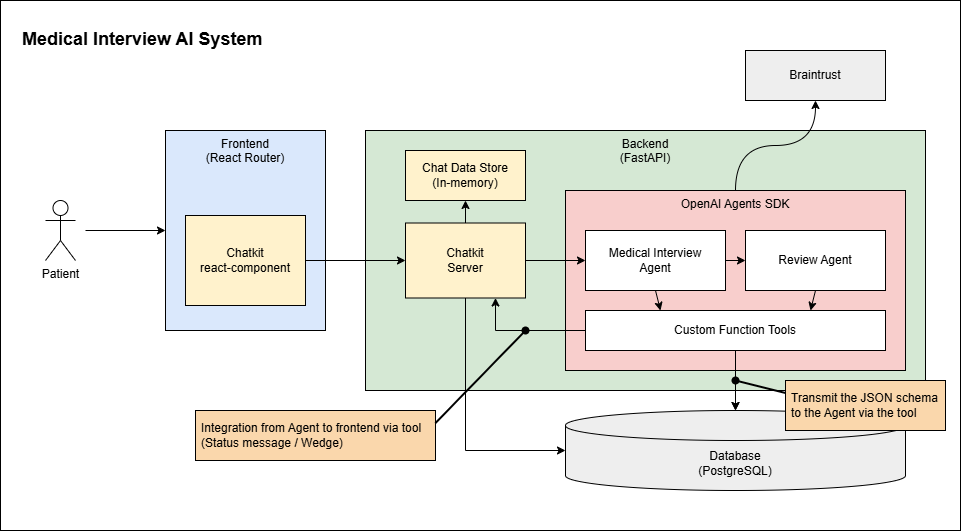

The diagram above was exported from draw.io. Its source (the exported page's mxGraphModel, read from the mxfile embedded in the PNG):
<mxGraphModel dx="1123" dy="644" grid="1" gridSize="10" guides="1" tooltips="1" connect="1" arrows="1" fold="1" page="1" pageScale="1" pageWidth="1169" pageHeight="827" math="0" shadow="0">
  <root>
    <mxCell id="0" />
    <mxCell id="1" parent="0" />
    <mxCell id="uYC2cmHXPNuJY85TJO2l-2" parent="1" style="rounded=1;whiteSpace=wrap;html=1;arcSize=0;verticalAlign=top;align=left;fontSize=18;fontStyle=1" value="&lt;div&gt;&lt;span style=&quot;background-color: transparent; color: light-dark(rgb(0, 0, 0), rgb(255, 255, 255));&quot;&gt;&lt;br&gt;&lt;/span&gt;&lt;/div&gt;&lt;div&gt;&lt;span style=&quot;background-color: transparent; color: light-dark(rgb(0, 0, 0), rgb(255, 255, 255));&quot;&gt;&amp;nbsp; &amp;nbsp; Medical Interview AI System&lt;/span&gt;&lt;/div&gt;" vertex="1">
      <mxGeometry height="530" width="960" x="105" y="130" as="geometry" />
    </mxCell>
    <mxCell id="UtvgzLeIHrT180jhLTfj-1" parent="1" style="rounded=0;whiteSpace=wrap;html=1;verticalAlign=top;fillColor=#dae8fc;strokeColor=#000000;" value="Frontend&lt;br&gt;(React Router)" vertex="1">
      <mxGeometry height="200" width="160" x="270" y="260" as="geometry" />
    </mxCell>
    <mxCell id="UtvgzLeIHrT180jhLTfj-20" edge="1" parent="1" style="edgeStyle=orthogonalEdgeStyle;rounded=0;orthogonalLoop=1;jettySize=auto;html=1;entryX=0;entryY=0.5;entryDx=0;entryDy=0;" target="UtvgzLeIHrT180jhLTfj-1">
      <mxGeometry relative="1" as="geometry">
        <mxPoint x="190" y="360" as="sourcePoint" />
      </mxGeometry>
    </mxCell>
    <mxCell id="UtvgzLeIHrT180jhLTfj-2" parent="1" style="shape=umlActor;verticalLabelPosition=bottom;verticalAlign=top;html=1;outlineConnect=0;" value="Patient" vertex="1">
      <mxGeometry height="60" width="30" x="150" y="330" as="geometry" />
    </mxCell>
    <mxCell id="UtvgzLeIHrT180jhLTfj-7" parent="1" style="rounded=0;whiteSpace=wrap;html=1;verticalAlign=top;fillColor=#d5e8d4;strokeColor=#000000;fontStyle=0" value="Backend&lt;br&gt;(FastAPI)" vertex="1">
      <mxGeometry height="260" width="560" x="470" y="260" as="geometry" />
    </mxCell>
    <mxCell id="UtvgzLeIHrT180jhLTfj-6" parent="1" style="rounded=0;whiteSpace=wrap;html=1;fillColor=#fff2cc;strokeColor=#000000;" value="Chatkit&lt;br&gt;Server" vertex="1">
      <mxGeometry height="75" width="120" x="510" y="352.5" as="geometry" />
    </mxCell>
    <mxCell id="UtvgzLeIHrT180jhLTfj-8" parent="1" style="rounded=0;whiteSpace=wrap;html=1;verticalAlign=top;fillColor=#f8cecc;strokeColor=default;" value="OpenAI Agents SDK" vertex="1">
      <mxGeometry height="180" width="340" x="670" y="320" as="geometry" />
    </mxCell>
    <mxCell id="UtvgzLeIHrT180jhLTfj-10" parent="1" style="rounded=0;whiteSpace=wrap;html=1;" value="Review Agent" vertex="1">
      <mxGeometry height="60" width="140" x="850" y="360" as="geometry" />
    </mxCell>
    <mxCell id="UtvgzLeIHrT180jhLTfj-11" parent="1" style="shape=cylinder3;whiteSpace=wrap;html=1;boundedLbl=1;backgroundOutline=1;size=15;fillColor=#EEEEEE;" value="Database&lt;div&gt;(PostgreSQL)&lt;/div&gt;" vertex="1">
      <mxGeometry height="80" width="340" x="670" y="540" as="geometry" />
    </mxCell>
    <mxCell id="UtvgzLeIHrT180jhLTfj-13" parent="1" style="rounded=0;whiteSpace=wrap;html=1;" value="Medical Interview&lt;br&gt;Agent" vertex="1">
      <mxGeometry height="60" width="140" x="690" y="360" as="geometry" />
    </mxCell>
    <mxCell id="UtvgzLeIHrT180jhLTfj-14" edge="1" parent="1" source="UtvgzLeIHrT180jhLTfj-6" style="endArrow=classic;html=1;rounded=0;exitX=1;exitY=0.5;exitDx=0;exitDy=0;entryX=0;entryY=0.5;entryDx=0;entryDy=0;" target="UtvgzLeIHrT180jhLTfj-13" value="">
      <mxGeometry height="50" relative="1" width="50" as="geometry">
        <mxPoint x="660" y="460" as="sourcePoint" />
        <mxPoint x="710" y="410" as="targetPoint" />
      </mxGeometry>
    </mxCell>
    <mxCell id="UtvgzLeIHrT180jhLTfj-17" parent="1" style="rounded=0;whiteSpace=wrap;html=1;fillColor=#fff2cc;strokeColor=#000000;" value="Chatkit&lt;br&gt;react-component" vertex="1">
      <mxGeometry height="90" width="120" x="290" y="345" as="geometry" />
    </mxCell>
    <mxCell id="UtvgzLeIHrT180jhLTfj-18" edge="1" parent="1" source="UtvgzLeIHrT180jhLTfj-17" style="endArrow=classic;html=1;rounded=0;exitX=1;exitY=0.5;exitDx=0;exitDy=0;entryX=0;entryY=0.5;entryDx=0;entryDy=0;" target="UtvgzLeIHrT180jhLTfj-6" value="">
      <mxGeometry height="50" relative="1" width="50" as="geometry">
        <mxPoint x="410" y="460" as="sourcePoint" />
        <mxPoint x="470" y="460" as="targetPoint" />
      </mxGeometry>
    </mxCell>
    <mxCell id="uYC2cmHXPNuJY85TJO2l-24" edge="1" parent="1" source="uYC2cmHXPNuJY85TJO2l-3" style="edgeStyle=orthogonalEdgeStyle;rounded=0;orthogonalLoop=1;jettySize=auto;html=1;" target="UtvgzLeIHrT180jhLTfj-11" value="">
      <mxGeometry relative="1" as="geometry" />
    </mxCell>
    <mxCell id="uYC2cmHXPNuJY85TJO2l-3" parent="1" style="rounded=0;whiteSpace=wrap;spacing=0;html=1;verticalAlign=middle;convertToSvg=0;" value="Custom Function Tools" vertex="1">
      <mxGeometry height="40" width="300" x="690" y="440" as="geometry" />
    </mxCell>
    <mxCell id="uYC2cmHXPNuJY85TJO2l-5" edge="1" parent="1" source="UtvgzLeIHrT180jhLTfj-13" style="endArrow=classic;html=1;rounded=0;exitX=0.5;exitY=1;exitDx=0;exitDy=0;entryX=0.25;entryY=0;entryDx=0;entryDy=0;" target="uYC2cmHXPNuJY85TJO2l-3" value="">
      <mxGeometry height="50" relative="1" width="50" as="geometry">
        <mxPoint x="759.58" y="388" as="sourcePoint" />
        <mxPoint x="759.58" y="440" as="targetPoint" />
      </mxGeometry>
    </mxCell>
    <mxCell id="uYC2cmHXPNuJY85TJO2l-6" edge="1" parent="1" source="uYC2cmHXPNuJY85TJO2l-3" style="endArrow=classic;html=1;rounded=0;exitX=0;exitY=0.5;exitDx=0;exitDy=0;entryX=0.75;entryY=1;entryDx=0;entryDy=0;edgeStyle=orthogonalEdgeStyle;" target="UtvgzLeIHrT180jhLTfj-6" value="">
      <mxGeometry height="50" relative="1" width="50" as="geometry">
        <mxPoint x="860" y="500" as="sourcePoint" />
        <mxPoint x="780" y="552" as="targetPoint" />
      </mxGeometry>
    </mxCell>
    <mxCell id="uYC2cmHXPNuJY85TJO2l-8" edge="1" parent="1" source="uYC2cmHXPNuJY85TJO2l-3" style="endArrow=classic;html=1;rounded=0;exitX=0.5;exitY=1;exitDx=0;exitDy=0;entryX=0.5;entryY=0;entryDx=0;entryDy=0;entryPerimeter=0;" target="UtvgzLeIHrT180jhLTfj-11" value="">
      <mxGeometry height="50" relative="1" width="50" as="geometry">
        <mxPoint x="750" y="450" as="sourcePoint" />
        <mxPoint x="750" y="490" as="targetPoint" />
      </mxGeometry>
    </mxCell>
    <mxCell id="uYC2cmHXPNuJY85TJO2l-9" edge="1" parent="1" source="UtvgzLeIHrT180jhLTfj-13" style="endArrow=classic;html=1;rounded=0;exitX=1;exitY=0.5;exitDx=0;exitDy=0;entryX=0;entryY=0.5;entryDx=0;entryDy=0;" target="UtvgzLeIHrT180jhLTfj-10" value="">
      <mxGeometry height="50" relative="1" width="50" as="geometry">
        <mxPoint x="760" y="420" as="sourcePoint" />
        <mxPoint x="760" y="460" as="targetPoint" />
      </mxGeometry>
    </mxCell>
    <mxCell id="uYC2cmHXPNuJY85TJO2l-12" parent="1" style="rounded=0;whiteSpace=wrap;html=1;fillColor=#EEEEEE;" value="Braintrust" vertex="1">
      <mxGeometry height="50" width="140" x="850" y="180" as="geometry" />
    </mxCell>
    <mxCell id="uYC2cmHXPNuJY85TJO2l-14" edge="1" parent="1" source="UtvgzLeIHrT180jhLTfj-8" style="endArrow=classic;html=1;rounded=0;exitX=0.5;exitY=0;exitDx=0;exitDy=0;entryX=0.5;entryY=1;entryDx=0;entryDy=0;edgeStyle=orthogonalEdgeStyle;curved=1;" target="uYC2cmHXPNuJY85TJO2l-12" value="">
      <mxGeometry height="50" relative="1" width="50" as="geometry">
        <mxPoint x="870" y="250" as="sourcePoint" />
        <mxPoint x="930" y="250" as="targetPoint" />
      </mxGeometry>
    </mxCell>
    <mxCell id="uYC2cmHXPNuJY85TJO2l-16" parent="1" style="rounded=0;whiteSpace=wrap;html=1;fillColor=#fad7ac;strokeColor=#000000;spacing=6;align=left;" value="Transmit the JSON schema to the Agent via the tool" vertex="1">
      <mxGeometry height="50" width="160" x="890" y="510" as="geometry" />
    </mxCell>
    <mxCell id="uYC2cmHXPNuJY85TJO2l-17" edge="1" parent="1" style="endArrow=none;html=1;rounded=0;entryX=0;entryY=0.25;entryDx=0;entryDy=0;startArrow=oval;startFill=1;strokeColor=#000000;strokeWidth=2;" target="uYC2cmHXPNuJY85TJO2l-16" value="">
      <mxGeometry height="50" relative="1" width="50" as="geometry">
        <mxPoint x="840" y="510" as="sourcePoint" />
        <mxPoint x="730" y="400" as="targetPoint" />
      </mxGeometry>
    </mxCell>
    <mxCell id="uYC2cmHXPNuJY85TJO2l-18" parent="1" style="rounded=0;whiteSpace=wrap;html=1;fillColor=#fad7ac;strokeColor=#000000;spacing=6;align=left;" value="&lt;p&gt;Integration from Agent to frontend via tool&lt;br&gt;(Status message / Wedge)&lt;/p&gt;" vertex="1">
      <mxGeometry height="50" width="240" x="300" y="540" as="geometry" />
    </mxCell>
    <mxCell id="uYC2cmHXPNuJY85TJO2l-20" parent="1" style="rounded=0;whiteSpace=wrap;html=1;fillColor=#fff2cc;strokeColor=#000000;" value="Chat Data Store&lt;div&gt;(In-memory)&lt;/div&gt;" vertex="1">
      <mxGeometry height="50" width="120" x="510" y="280" as="geometry" />
    </mxCell>
    <mxCell id="uYC2cmHXPNuJY85TJO2l-21" edge="1" parent="1" source="UtvgzLeIHrT180jhLTfj-6" style="endArrow=classic;html=1;rounded=0;exitX=0.5;exitY=0;exitDx=0;exitDy=0;entryX=0.5;entryY=1;entryDx=0;entryDy=0;" target="uYC2cmHXPNuJY85TJO2l-20" value="">
      <mxGeometry height="50" relative="1" width="50" as="geometry">
        <mxPoint x="660" y="390" as="sourcePoint" />
        <mxPoint x="720" y="390" as="targetPoint" />
      </mxGeometry>
    </mxCell>
    <mxCell id="uYC2cmHXPNuJY85TJO2l-22" edge="1" parent="1" source="UtvgzLeIHrT180jhLTfj-6" style="endArrow=classic;html=1;rounded=0;exitX=0.5;exitY=1;exitDx=0;exitDy=0;entryX=0;entryY=0.5;entryDx=0;entryDy=0;edgeStyle=orthogonalEdgeStyle;entryPerimeter=0;" target="UtvgzLeIHrT180jhLTfj-11" value="">
      <mxGeometry height="50" relative="1" width="50" as="geometry">
        <mxPoint x="730" y="492" as="sourcePoint" />
        <mxPoint x="640" y="460" as="targetPoint" />
      </mxGeometry>
    </mxCell>
    <mxCell id="uYC2cmHXPNuJY85TJO2l-23" edge="1" parent="1" style="endArrow=none;html=1;rounded=0;entryX=1;entryY=0.25;entryDx=0;entryDy=0;startArrow=oval;startFill=1;strokeColor=#000000;strokeWidth=2;" target="uYC2cmHXPNuJY85TJO2l-18" value="">
      <mxGeometry height="50" relative="1" width="50" as="geometry">
        <mxPoint x="630" y="460" as="sourcePoint" />
        <mxPoint x="900" y="513" as="targetPoint" />
      </mxGeometry>
    </mxCell>
    <mxCell id="uYC2cmHXPNuJY85TJO2l-25" edge="1" parent="1" source="UtvgzLeIHrT180jhLTfj-10" style="endArrow=classic;html=1;rounded=0;exitX=0.5;exitY=1;exitDx=0;exitDy=0;entryX=0.75;entryY=0;entryDx=0;entryDy=0;" target="uYC2cmHXPNuJY85TJO2l-3" value="">
      <mxGeometry height="50" relative="1" width="50" as="geometry">
        <mxPoint x="760" y="430" as="sourcePoint" />
        <mxPoint x="765" y="450" as="targetPoint" />
      </mxGeometry>
    </mxCell>
  </root>
</mxGraphModel>